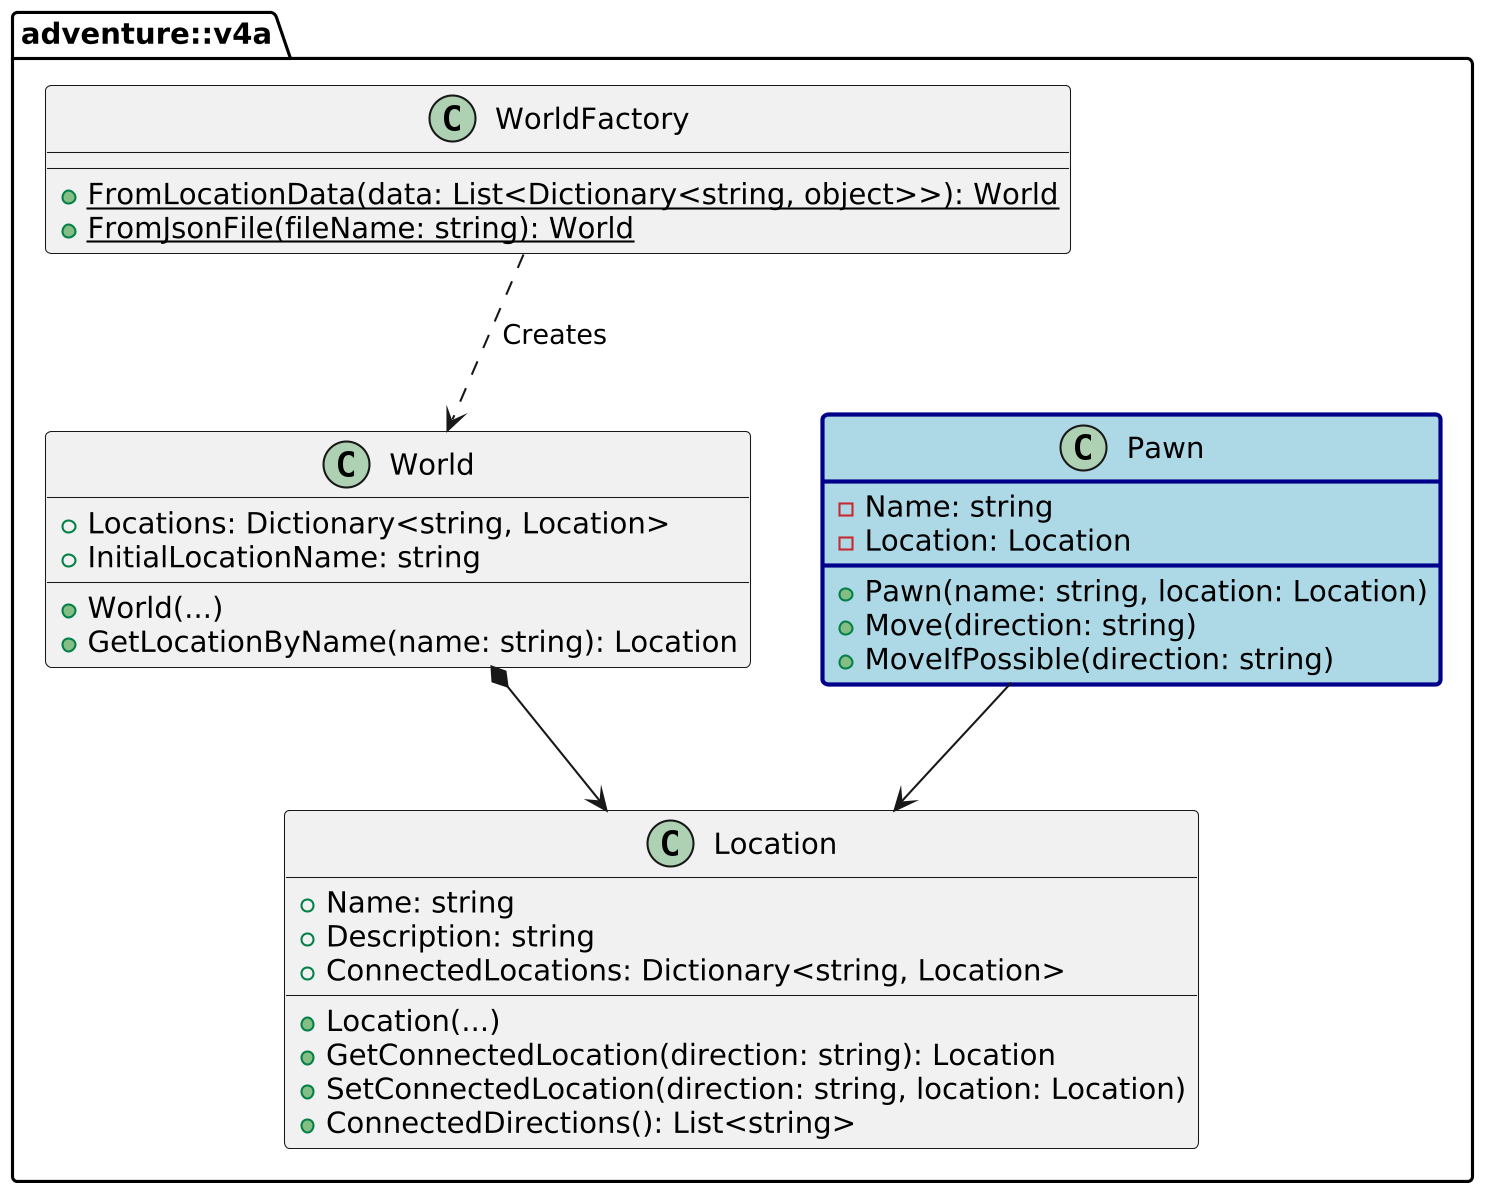

The diagram above was rendered by PlantUML. Its source (embedded in the PNG):
@startuml adventure-v4a-overview
skinparamlocked dpi 200

namespace adventure::v4a {
    class Location {
        +Name: string
        +Description: string
        +ConnectedLocations: Dictionary<string, Location>
        +Location(...)
        +GetConnectedLocation(direction: string): Location
        +SetConnectedLocation(direction: string, location: Location)
        +ConnectedDirections(): List<string>
    }

    class Pawn  #line.bold:DarkBlue;back:lightblue {
        -Name: string
        -Location: Location
        +Pawn(name: string, location: Location)
        +Move(direction: string)
        +MoveIfPossible(direction: string)
    }

    class World {
        +Locations: Dictionary<string, Location>
        +InitialLocationName: string
        +World(...)
        +GetLocationByName(name: string): Location
    }


    class WorldFactory {
        +{static} FromLocationData(data: List<Dictionary<string, object>>): World
        +{static} FromJsonFile(fileName: string): World
    }

    World *--> Location
    WorldFactory ..> World: " Creates"
    Pawn --> Location
@enduml